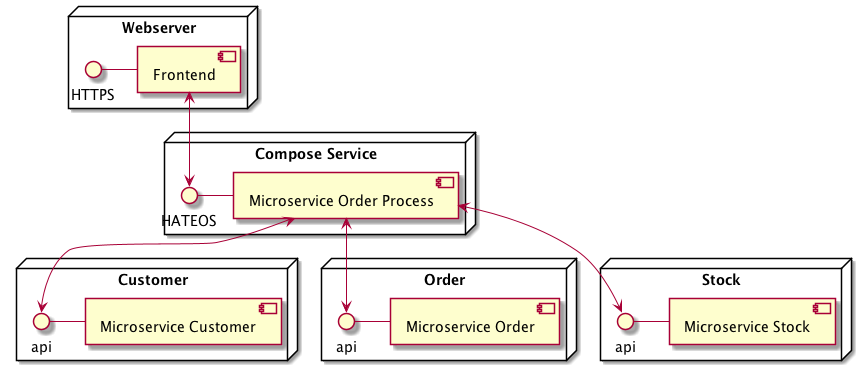

The diagram above was rendered by PlantUML. Its source (embedded in the PNG):
@startuml
    node "Webserver" {
        HTTPS - [Frontend]
    }

    node "Compose Service" {
        () "HATEOS" as api_z 
        [Microservice Order Process] as sz
        api_z - sz
    }

    node "Customer" {
        () "api" as api_c
        api_c - [Microservice Customer]
    }

   
    node "Order" {
        () "api" as api_o
        api_o - [Microservice Order]
    }

   
    node "Stock" {
        () "api" as api_s
        api_s - [Microservice Stock]
    }

    [Frontend] <--> api_z 
    sz <--> [api_c]
    sz <--> [api_o]
    sz <--> [api_s]
   @enduml